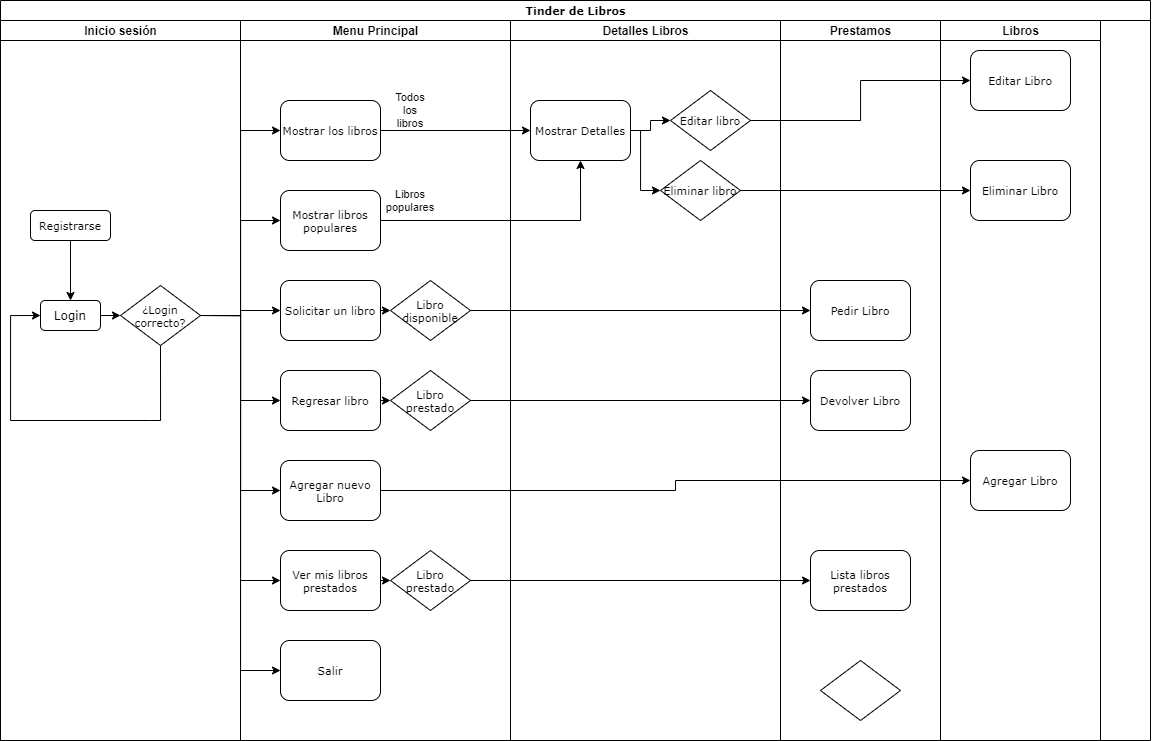

The diagram above was exported from draw.io. Its source (the exported page's mxGraphModel, read from the mxfile embedded in the PNG):
<mxGraphModel dx="875" dy="496" grid="1" gridSize="10" guides="1" tooltips="1" connect="1" arrows="1" fold="1" page="1" pageScale="1" pageWidth="1100" pageHeight="850" background="none" math="0" shadow="0">
  <root>
    <mxCell id="0" />
    <mxCell id="1" parent="0" />
    <mxCell id="77e6c97f196da883-1" value="Tinder de Libros" style="swimlane;html=1;childLayout=stackLayout;startSize=20;rounded=0;shadow=0;labelBackgroundColor=none;strokeWidth=1;fontFamily=Verdana;fontSize=11;align=center;" parent="1" vertex="1">
      <mxGeometry x="10" y="150" width="1150" height="740" as="geometry" />
    </mxCell>
    <mxCell id="77e6c97f196da883-2" value="Inicio sesión" style="swimlane;html=1;startSize=20;" parent="77e6c97f196da883-1" vertex="1">
      <mxGeometry y="20" width="240" height="720" as="geometry" />
    </mxCell>
    <mxCell id="F95NE1_VE1ZUOk6xrSaY-1" style="edgeStyle=orthogonalEdgeStyle;rounded=0;orthogonalLoop=1;jettySize=auto;html=1;exitX=1;exitY=0.5;exitDx=0;exitDy=0;entryX=0;entryY=0.5;entryDx=0;entryDy=0;fontSize=11;" edge="1" parent="77e6c97f196da883-2" source="77e6c97f196da883-8" target="77e6c97f196da883-13">
      <mxGeometry relative="1" as="geometry" />
    </mxCell>
    <mxCell id="77e6c97f196da883-8" value="Login" style="rounded=1;whiteSpace=wrap;html=1;shadow=0;labelBackgroundColor=none;strokeWidth=1;fontFamily=Verdana;fontSize=12;align=center;" parent="77e6c97f196da883-2" vertex="1">
      <mxGeometry x="40" y="280" width="60" height="30" as="geometry" />
    </mxCell>
    <mxCell id="F95NE1_VE1ZUOk6xrSaY-51" style="edgeStyle=orthogonalEdgeStyle;rounded=0;orthogonalLoop=1;jettySize=auto;html=1;exitX=0.5;exitY=1;exitDx=0;exitDy=0;entryX=0.5;entryY=0;entryDx=0;entryDy=0;fontSize=11;" edge="1" parent="77e6c97f196da883-2" source="77e6c97f196da883-11" target="77e6c97f196da883-8">
      <mxGeometry relative="1" as="geometry" />
    </mxCell>
    <mxCell id="77e6c97f196da883-11" value="Registrarse" style="rounded=1;whiteSpace=wrap;html=1;shadow=0;labelBackgroundColor=none;strokeWidth=1;fontFamily=Verdana;fontSize=11;align=center;" parent="77e6c97f196da883-2" vertex="1">
      <mxGeometry x="30" y="190" width="80" height="30" as="geometry" />
    </mxCell>
    <mxCell id="F95NE1_VE1ZUOk6xrSaY-2" style="edgeStyle=orthogonalEdgeStyle;rounded=0;orthogonalLoop=1;jettySize=auto;html=1;exitX=0.5;exitY=1;exitDx=0;exitDy=0;entryX=0;entryY=0.5;entryDx=0;entryDy=0;fontSize=11;" edge="1" parent="77e6c97f196da883-2" source="77e6c97f196da883-13" target="77e6c97f196da883-8">
      <mxGeometry relative="1" as="geometry">
        <Array as="points">
          <mxPoint x="150" y="400" />
          <mxPoint x="10" y="400" />
          <mxPoint x="10" y="295" />
          <mxPoint x="40" y="295" />
        </Array>
      </mxGeometry>
    </mxCell>
    <mxCell id="77e6c97f196da883-13" value="¿Login correcto?" style="rhombus;whiteSpace=wrap;html=1;rounded=0;shadow=0;labelBackgroundColor=none;strokeWidth=1;fontFamily=Verdana;fontSize=11;align=center;" parent="77e6c97f196da883-2" vertex="1">
      <mxGeometry x="120" y="265" width="80" height="60" as="geometry" />
    </mxCell>
    <mxCell id="77e6c97f196da883-3" value="Menu Principal" style="swimlane;html=1;startSize=20;" parent="77e6c97f196da883-1" vertex="1">
      <mxGeometry x="240" y="20" width="270" height="720" as="geometry" />
    </mxCell>
    <mxCell id="77e6c97f196da883-15" value="Mostrar los libros" style="rounded=1;whiteSpace=wrap;html=1;shadow=0;labelBackgroundColor=none;strokeWidth=1;fontFamily=Verdana;fontSize=11;align=center;" parent="77e6c97f196da883-3" vertex="1">
      <mxGeometry x="40" y="80" width="100" height="60" as="geometry" />
    </mxCell>
    <mxCell id="F95NE1_VE1ZUOk6xrSaY-56" style="edgeStyle=orthogonalEdgeStyle;rounded=0;orthogonalLoop=1;jettySize=auto;html=1;exitX=1;exitY=0.5;exitDx=0;exitDy=0;entryX=0;entryY=0.5;entryDx=0;entryDy=0;fontSize=11;" edge="1" parent="77e6c97f196da883-3" source="F95NE1_VE1ZUOk6xrSaY-3" target="77e6c97f196da883-16">
      <mxGeometry relative="1" as="geometry" />
    </mxCell>
    <mxCell id="F95NE1_VE1ZUOk6xrSaY-3" value="Solicitar un libro" style="rounded=1;whiteSpace=wrap;html=1;shadow=0;labelBackgroundColor=none;strokeWidth=1;fontFamily=Verdana;fontSize=11;align=center;" vertex="1" parent="77e6c97f196da883-3">
      <mxGeometry x="40" y="260" width="100" height="60" as="geometry" />
    </mxCell>
    <mxCell id="F95NE1_VE1ZUOk6xrSaY-60" style="edgeStyle=orthogonalEdgeStyle;rounded=0;orthogonalLoop=1;jettySize=auto;html=1;exitX=1;exitY=0.5;exitDx=0;exitDy=0;entryX=0;entryY=0.5;entryDx=0;entryDy=0;fontSize=11;" edge="1" parent="77e6c97f196da883-3" source="F95NE1_VE1ZUOk6xrSaY-4" target="F95NE1_VE1ZUOk6xrSaY-59">
      <mxGeometry relative="1" as="geometry" />
    </mxCell>
    <mxCell id="F95NE1_VE1ZUOk6xrSaY-4" value="Regresar libro" style="rounded=1;whiteSpace=wrap;html=1;shadow=0;labelBackgroundColor=none;strokeWidth=1;fontFamily=Verdana;fontSize=11;align=center;" vertex="1" parent="77e6c97f196da883-3">
      <mxGeometry x="40" y="350" width="100" height="60" as="geometry" />
    </mxCell>
    <mxCell id="F95NE1_VE1ZUOk6xrSaY-39" value="Mostrar libros populares" style="rounded=1;whiteSpace=wrap;html=1;shadow=0;labelBackgroundColor=none;strokeWidth=1;fontFamily=Verdana;fontSize=11;align=center;" vertex="1" parent="77e6c97f196da883-3">
      <mxGeometry x="40" y="170" width="100" height="60" as="geometry" />
    </mxCell>
    <mxCell id="F95NE1_VE1ZUOk6xrSaY-40" value="Agregar nuevo Libro" style="rounded=1;whiteSpace=wrap;html=1;shadow=0;labelBackgroundColor=none;strokeWidth=1;fontFamily=Verdana;fontSize=11;align=center;" vertex="1" parent="77e6c97f196da883-3">
      <mxGeometry x="40" y="440" width="100" height="60" as="geometry" />
    </mxCell>
    <mxCell id="F95NE1_VE1ZUOk6xrSaY-64" style="edgeStyle=orthogonalEdgeStyle;rounded=0;orthogonalLoop=1;jettySize=auto;html=1;exitX=1;exitY=0.5;exitDx=0;exitDy=0;entryX=0;entryY=0.5;entryDx=0;entryDy=0;fontSize=11;" edge="1" parent="77e6c97f196da883-3" source="F95NE1_VE1ZUOk6xrSaY-41" target="F95NE1_VE1ZUOk6xrSaY-63">
      <mxGeometry relative="1" as="geometry" />
    </mxCell>
    <mxCell id="F95NE1_VE1ZUOk6xrSaY-41" value="Ver mis libros prestados" style="rounded=1;whiteSpace=wrap;html=1;shadow=0;labelBackgroundColor=none;strokeWidth=1;fontFamily=Verdana;fontSize=11;align=center;" vertex="1" parent="77e6c97f196da883-3">
      <mxGeometry x="40" y="530" width="100" height="60" as="geometry" />
    </mxCell>
    <mxCell id="F95NE1_VE1ZUOk6xrSaY-42" value="Salir" style="rounded=1;whiteSpace=wrap;html=1;shadow=0;labelBackgroundColor=none;strokeWidth=1;fontFamily=Verdana;fontSize=11;align=center;" vertex="1" parent="77e6c97f196da883-3">
      <mxGeometry x="40" y="620" width="100" height="60" as="geometry" />
    </mxCell>
    <mxCell id="F95NE1_VE1ZUOk6xrSaY-54" value="Todos los libros" style="text;html=1;strokeColor=none;fillColor=none;align=center;verticalAlign=middle;whiteSpace=wrap;rounded=0;fontSize=11;" vertex="1" parent="77e6c97f196da883-3">
      <mxGeometry x="150" y="80" width="40" height="20" as="geometry" />
    </mxCell>
    <mxCell id="F95NE1_VE1ZUOk6xrSaY-55" value="Libros populares" style="text;html=1;strokeColor=none;fillColor=none;align=center;verticalAlign=middle;whiteSpace=wrap;rounded=0;fontSize=11;" vertex="1" parent="77e6c97f196da883-3">
      <mxGeometry x="150" y="170" width="40" height="20" as="geometry" />
    </mxCell>
    <mxCell id="77e6c97f196da883-16" value="Libro disponible" style="rhombus;whiteSpace=wrap;html=1;rounded=0;shadow=0;labelBackgroundColor=none;strokeWidth=1;fontFamily=Verdana;fontSize=11;align=center;" parent="77e6c97f196da883-3" vertex="1">
      <mxGeometry x="150" y="260" width="80" height="60" as="geometry" />
    </mxCell>
    <mxCell id="F95NE1_VE1ZUOk6xrSaY-59" value="Libro prestado" style="rhombus;whiteSpace=wrap;html=1;rounded=0;shadow=0;labelBackgroundColor=none;strokeWidth=1;fontFamily=Verdana;fontSize=11;align=center;" vertex="1" parent="77e6c97f196da883-3">
      <mxGeometry x="150" y="350" width="80" height="60" as="geometry" />
    </mxCell>
    <mxCell id="F95NE1_VE1ZUOk6xrSaY-63" value="Libro prestado" style="rhombus;whiteSpace=wrap;html=1;rounded=0;shadow=0;labelBackgroundColor=none;strokeWidth=1;fontFamily=Verdana;fontSize=11;align=center;" vertex="1" parent="77e6c97f196da883-3">
      <mxGeometry x="150" y="530" width="80" height="60" as="geometry" />
    </mxCell>
    <mxCell id="77e6c97f196da883-4" value="Detalles Libros" style="swimlane;html=1;startSize=20;" parent="77e6c97f196da883-1" vertex="1">
      <mxGeometry x="510" y="20" width="270" height="720" as="geometry" />
    </mxCell>
    <mxCell id="F95NE1_VE1ZUOk6xrSaY-76" style="edgeStyle=orthogonalEdgeStyle;rounded=0;orthogonalLoop=1;jettySize=auto;html=1;exitX=1;exitY=0.5;exitDx=0;exitDy=0;entryX=0;entryY=0.5;entryDx=0;entryDy=0;fontSize=11;" edge="1" parent="77e6c97f196da883-4" source="77e6c97f196da883-18" target="F95NE1_VE1ZUOk6xrSaY-66">
      <mxGeometry relative="1" as="geometry" />
    </mxCell>
    <mxCell id="F95NE1_VE1ZUOk6xrSaY-77" style="edgeStyle=orthogonalEdgeStyle;rounded=0;orthogonalLoop=1;jettySize=auto;html=1;exitX=1;exitY=0.5;exitDx=0;exitDy=0;entryX=0;entryY=0.5;entryDx=0;entryDy=0;fontSize=11;" edge="1" parent="77e6c97f196da883-4" source="77e6c97f196da883-18" target="F95NE1_VE1ZUOk6xrSaY-72">
      <mxGeometry relative="1" as="geometry">
        <Array as="points">
          <mxPoint x="130" y="110" />
          <mxPoint x="130" y="170" />
        </Array>
      </mxGeometry>
    </mxCell>
    <mxCell id="77e6c97f196da883-18" value="Mostrar Detalles" style="rounded=1;whiteSpace=wrap;html=1;shadow=0;labelBackgroundColor=none;strokeWidth=1;fontFamily=Verdana;fontSize=11;align=center;" parent="77e6c97f196da883-4" vertex="1">
      <mxGeometry x="20" y="80" width="100" height="60" as="geometry" />
    </mxCell>
    <mxCell id="F95NE1_VE1ZUOk6xrSaY-66" value="Editar libro" style="rhombus;whiteSpace=wrap;html=1;rounded=0;shadow=0;labelBackgroundColor=none;strokeWidth=1;fontFamily=Verdana;fontSize=11;align=center;" vertex="1" parent="77e6c97f196da883-4">
      <mxGeometry x="160" y="70" width="80" height="60" as="geometry" />
    </mxCell>
    <mxCell id="F95NE1_VE1ZUOk6xrSaY-72" value="Eliminar libro" style="rhombus;whiteSpace=wrap;html=1;rounded=0;shadow=0;labelBackgroundColor=none;strokeWidth=1;fontFamily=Verdana;fontSize=11;align=center;" vertex="1" parent="77e6c97f196da883-4">
      <mxGeometry x="150" y="140" width="80" height="60" as="geometry" />
    </mxCell>
    <mxCell id="77e6c97f196da883-5" value="Prestamos" style="swimlane;html=1;startSize=20;" parent="77e6c97f196da883-1" vertex="1">
      <mxGeometry x="780" y="20" width="160" height="720" as="geometry" />
    </mxCell>
    <mxCell id="77e6c97f196da883-19" value="Lista libros prestados" style="rounded=1;whiteSpace=wrap;html=1;shadow=0;labelBackgroundColor=none;strokeWidth=1;fontFamily=Verdana;fontSize=11;align=center;" parent="77e6c97f196da883-5" vertex="1">
      <mxGeometry x="30" y="530" width="100" height="60" as="geometry" />
    </mxCell>
    <mxCell id="77e6c97f196da883-20" value="" style="rhombus;whiteSpace=wrap;html=1;rounded=0;shadow=0;labelBackgroundColor=none;strokeWidth=1;fontFamily=Verdana;fontSize=8;align=center;" parent="77e6c97f196da883-5" vertex="1">
      <mxGeometry x="40" y="640" width="80" height="60" as="geometry" />
    </mxCell>
    <mxCell id="77e6c97f196da883-14" value="Pedir Libro" style="rounded=1;whiteSpace=wrap;html=1;shadow=0;labelBackgroundColor=none;strokeWidth=1;fontFamily=Verdana;fontSize=11;align=center;" parent="77e6c97f196da883-5" vertex="1">
      <mxGeometry x="30" y="260" width="100" height="60" as="geometry" />
    </mxCell>
    <mxCell id="F95NE1_VE1ZUOk6xrSaY-61" value="Devolver Libro" style="rounded=1;whiteSpace=wrap;html=1;shadow=0;labelBackgroundColor=none;strokeWidth=1;fontFamily=Verdana;fontSize=11;align=center;" vertex="1" parent="77e6c97f196da883-5">
      <mxGeometry x="30" y="350" width="100" height="60" as="geometry" />
    </mxCell>
    <mxCell id="F95NE1_VE1ZUOk6xrSaY-43" style="edgeStyle=orthogonalEdgeStyle;rounded=0;orthogonalLoop=1;jettySize=auto;html=1;exitX=1;exitY=0.5;exitDx=0;exitDy=0;entryX=0;entryY=0.5;entryDx=0;entryDy=0;fontSize=11;" edge="1" parent="77e6c97f196da883-1" source="77e6c97f196da883-13" target="77e6c97f196da883-15">
      <mxGeometry relative="1" as="geometry" />
    </mxCell>
    <mxCell id="F95NE1_VE1ZUOk6xrSaY-44" style="edgeStyle=orthogonalEdgeStyle;rounded=0;orthogonalLoop=1;jettySize=auto;html=1;exitX=1;exitY=0.5;exitDx=0;exitDy=0;entryX=0;entryY=0.5;entryDx=0;entryDy=0;fontSize=11;" edge="1" parent="77e6c97f196da883-1" source="77e6c97f196da883-13" target="F95NE1_VE1ZUOk6xrSaY-3">
      <mxGeometry relative="1" as="geometry" />
    </mxCell>
    <mxCell id="F95NE1_VE1ZUOk6xrSaY-45" style="edgeStyle=orthogonalEdgeStyle;rounded=0;orthogonalLoop=1;jettySize=auto;html=1;exitX=1;exitY=0.5;exitDx=0;exitDy=0;entryX=0;entryY=0.5;entryDx=0;entryDy=0;fontSize=11;" edge="1" parent="77e6c97f196da883-1" source="77e6c97f196da883-13" target="F95NE1_VE1ZUOk6xrSaY-4">
      <mxGeometry relative="1" as="geometry" />
    </mxCell>
    <mxCell id="F95NE1_VE1ZUOk6xrSaY-46" style="edgeStyle=orthogonalEdgeStyle;rounded=0;orthogonalLoop=1;jettySize=auto;html=1;exitX=1;exitY=0.5;exitDx=0;exitDy=0;entryX=0;entryY=0.5;entryDx=0;entryDy=0;fontSize=11;" edge="1" parent="77e6c97f196da883-1" source="77e6c97f196da883-13" target="F95NE1_VE1ZUOk6xrSaY-39">
      <mxGeometry relative="1" as="geometry" />
    </mxCell>
    <mxCell id="F95NE1_VE1ZUOk6xrSaY-47" style="edgeStyle=orthogonalEdgeStyle;rounded=0;orthogonalLoop=1;jettySize=auto;html=1;exitX=1;exitY=0.5;exitDx=0;exitDy=0;entryX=0;entryY=0.5;entryDx=0;entryDy=0;fontSize=11;" edge="1" parent="77e6c97f196da883-1" source="77e6c97f196da883-13" target="F95NE1_VE1ZUOk6xrSaY-40">
      <mxGeometry relative="1" as="geometry" />
    </mxCell>
    <mxCell id="F95NE1_VE1ZUOk6xrSaY-48" style="edgeStyle=orthogonalEdgeStyle;rounded=0;orthogonalLoop=1;jettySize=auto;html=1;exitX=1;exitY=0.5;exitDx=0;exitDy=0;entryX=0;entryY=0.5;entryDx=0;entryDy=0;fontSize=11;" edge="1" parent="77e6c97f196da883-1" source="77e6c97f196da883-13" target="F95NE1_VE1ZUOk6xrSaY-41">
      <mxGeometry relative="1" as="geometry" />
    </mxCell>
    <mxCell id="F95NE1_VE1ZUOk6xrSaY-49" style="edgeStyle=orthogonalEdgeStyle;rounded=0;orthogonalLoop=1;jettySize=auto;html=1;exitX=1;exitY=0.5;exitDx=0;exitDy=0;entryX=0;entryY=0.5;entryDx=0;entryDy=0;fontSize=11;" edge="1" parent="77e6c97f196da883-1" source="77e6c97f196da883-13" target="F95NE1_VE1ZUOk6xrSaY-42">
      <mxGeometry relative="1" as="geometry" />
    </mxCell>
    <mxCell id="F95NE1_VE1ZUOk6xrSaY-53" style="edgeStyle=orthogonalEdgeStyle;rounded=0;orthogonalLoop=1;jettySize=auto;html=1;exitX=1;exitY=0.5;exitDx=0;exitDy=0;entryX=0.5;entryY=1;entryDx=0;entryDy=0;fontSize=11;" edge="1" parent="77e6c97f196da883-1" source="F95NE1_VE1ZUOk6xrSaY-39" target="77e6c97f196da883-18">
      <mxGeometry relative="1" as="geometry">
        <Array as="points">
          <mxPoint x="580" y="220" />
        </Array>
      </mxGeometry>
    </mxCell>
    <mxCell id="F95NE1_VE1ZUOk6xrSaY-58" style="edgeStyle=orthogonalEdgeStyle;rounded=0;orthogonalLoop=1;jettySize=auto;html=1;exitX=1;exitY=0.5;exitDx=0;exitDy=0;entryX=0;entryY=0.5;entryDx=0;entryDy=0;fontSize=11;" edge="1" parent="77e6c97f196da883-1" source="77e6c97f196da883-16" target="77e6c97f196da883-14">
      <mxGeometry relative="1" as="geometry" />
    </mxCell>
    <mxCell id="F95NE1_VE1ZUOk6xrSaY-62" style="edgeStyle=orthogonalEdgeStyle;rounded=0;orthogonalLoop=1;jettySize=auto;html=1;exitX=1;exitY=0.5;exitDx=0;exitDy=0;entryX=0;entryY=0.5;entryDx=0;entryDy=0;fontSize=11;" edge="1" parent="77e6c97f196da883-1" source="F95NE1_VE1ZUOk6xrSaY-59" target="F95NE1_VE1ZUOk6xrSaY-61">
      <mxGeometry relative="1" as="geometry" />
    </mxCell>
    <mxCell id="F95NE1_VE1ZUOk6xrSaY-65" style="edgeStyle=orthogonalEdgeStyle;rounded=0;orthogonalLoop=1;jettySize=auto;html=1;exitX=1;exitY=0.5;exitDx=0;exitDy=0;entryX=0;entryY=0.5;entryDx=0;entryDy=0;fontSize=11;" edge="1" parent="77e6c97f196da883-1" source="F95NE1_VE1ZUOk6xrSaY-63" target="77e6c97f196da883-19">
      <mxGeometry relative="1" as="geometry" />
    </mxCell>
    <mxCell id="77e6c97f196da883-6" value="Libros" style="swimlane;html=1;startSize=20;" parent="77e6c97f196da883-1" vertex="1">
      <mxGeometry x="940" y="20" width="160" height="720" as="geometry" />
    </mxCell>
    <mxCell id="77e6c97f196da883-21" value="Editar Libro" style="rounded=1;whiteSpace=wrap;html=1;shadow=0;labelBackgroundColor=none;strokeWidth=1;fontFamily=Verdana;fontSize=11;align=center;" parent="77e6c97f196da883-6" vertex="1">
      <mxGeometry x="30" y="30" width="100" height="60" as="geometry" />
    </mxCell>
    <mxCell id="77e6c97f196da883-22" value="Agregar Libro" style="rounded=1;whiteSpace=wrap;html=1;shadow=0;labelBackgroundColor=none;strokeWidth=1;fontFamily=Verdana;fontSize=11;align=center;" parent="77e6c97f196da883-6" vertex="1">
      <mxGeometry x="30" y="430" width="100" height="60" as="geometry" />
    </mxCell>
    <mxCell id="F95NE1_VE1ZUOk6xrSaY-79" value="Eliminar Libro" style="rounded=1;whiteSpace=wrap;html=1;shadow=0;labelBackgroundColor=none;strokeWidth=1;fontFamily=Verdana;fontSize=11;align=center;" vertex="1" parent="77e6c97f196da883-6">
      <mxGeometry x="30" y="140" width="100" height="60" as="geometry" />
    </mxCell>
    <mxCell id="F95NE1_VE1ZUOk6xrSaY-75" style="edgeStyle=orthogonalEdgeStyle;rounded=0;orthogonalLoop=1;jettySize=auto;html=1;exitX=1;exitY=0.5;exitDx=0;exitDy=0;entryX=0;entryY=0.5;entryDx=0;entryDy=0;fontSize=11;" edge="1" parent="77e6c97f196da883-1" source="77e6c97f196da883-15" target="77e6c97f196da883-18">
      <mxGeometry relative="1" as="geometry" />
    </mxCell>
    <mxCell id="F95NE1_VE1ZUOk6xrSaY-78" style="edgeStyle=orthogonalEdgeStyle;rounded=0;orthogonalLoop=1;jettySize=auto;html=1;exitX=1;exitY=0.5;exitDx=0;exitDy=0;entryX=0;entryY=0.5;entryDx=0;entryDy=0;fontSize=11;" edge="1" parent="77e6c97f196da883-1" source="F95NE1_VE1ZUOk6xrSaY-66" target="77e6c97f196da883-21">
      <mxGeometry relative="1" as="geometry" />
    </mxCell>
    <mxCell id="F95NE1_VE1ZUOk6xrSaY-80" style="edgeStyle=orthogonalEdgeStyle;rounded=0;orthogonalLoop=1;jettySize=auto;html=1;exitX=1;exitY=0.5;exitDx=0;exitDy=0;entryX=0;entryY=0.5;entryDx=0;entryDy=0;fontSize=11;" edge="1" parent="77e6c97f196da883-1" source="F95NE1_VE1ZUOk6xrSaY-72" target="F95NE1_VE1ZUOk6xrSaY-79">
      <mxGeometry relative="1" as="geometry" />
    </mxCell>
    <mxCell id="F95NE1_VE1ZUOk6xrSaY-81" style="edgeStyle=orthogonalEdgeStyle;rounded=0;orthogonalLoop=1;jettySize=auto;html=1;exitX=1;exitY=0.5;exitDx=0;exitDy=0;entryX=0;entryY=0.5;entryDx=0;entryDy=0;fontSize=11;" edge="1" parent="77e6c97f196da883-1" source="F95NE1_VE1ZUOk6xrSaY-40" target="77e6c97f196da883-22">
      <mxGeometry relative="1" as="geometry" />
    </mxCell>
  </root>
</mxGraphModel>